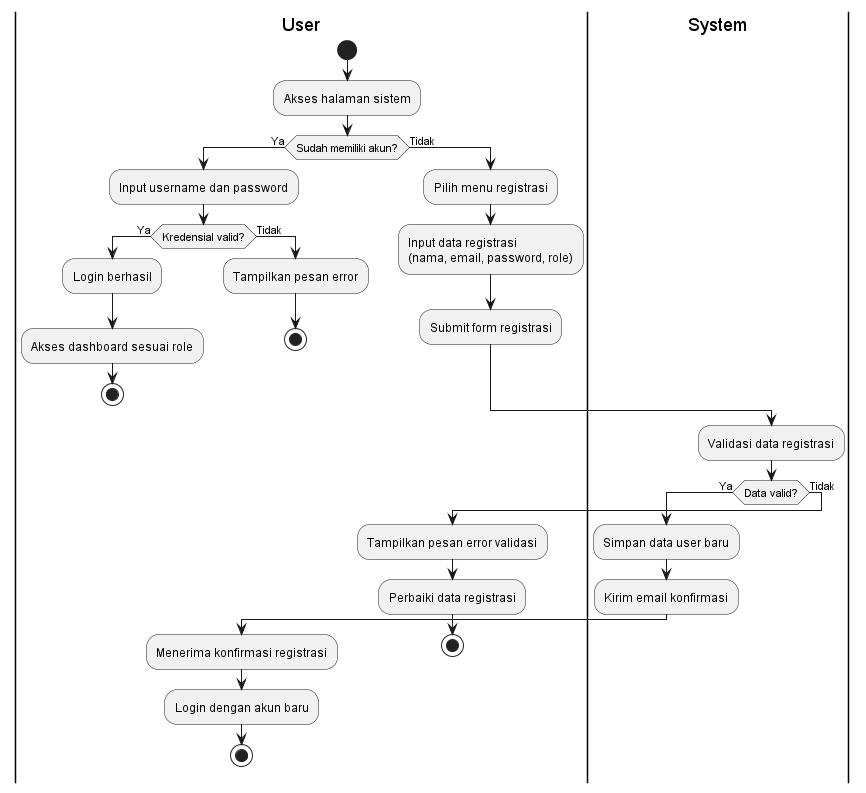

The diagram above was rendered by PlantUML. Its source (embedded in the PNG):
@startuml Login_Register_Swimlane
|User|
start
:Akses halaman sistem;
if (Sudah memiliki akun?) then (Ya)
    :Input username dan password;
    if (Kredensial valid?) then (Ya)
        :Login berhasil;
        :Akses dashboard sesuai role;
        stop
    else (Tidak)
        :Tampilkan pesan error;
        stop
    endif
else (Tidak)
    :Pilih menu registrasi;
    :Input data registrasi\n(nama, email, password, role);
    :Submit form registrasi;
endif

|System|
:Validasi data registrasi;
if (Data valid?) then (Ya)
    :Simpan data user baru;
    :Kirim email konfirmasi;
    |User|
    :Menerima konfirmasi registrasi;
    :Login dengan akun baru;
    stop
else (Tidak)
    |User|
    :Tampilkan pesan error validasi;
    :Perbaiki data registrasi;
    stop
endif
@enduml